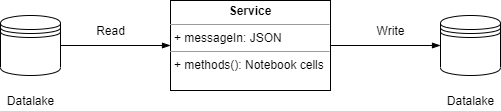

The diagram above was exported from draw.io. Its source (the exported page's mxGraphModel, read from the mxfile embedded in the PNG):
<mxGraphModel dx="1038" dy="579" grid="1" gridSize="10" guides="1" tooltips="1" connect="1" arrows="1" fold="1" page="1" pageScale="1" pageWidth="827" pageHeight="1169" math="0" shadow="0">
  <root>
    <mxCell id="0" />
    <mxCell id="1" parent="0" />
    <mxCell id="WADk2_vMMwzaetGvVuaV-1" value="&lt;p style=&quot;margin: 0px ; margin-top: 4px ; text-align: center&quot;&gt;&lt;b&gt;Service&lt;/b&gt;&lt;/p&gt;&lt;hr size=&quot;1&quot;&gt;&lt;p style=&quot;margin: 0px ; margin-left: 4px&quot;&gt;+ messageIn: JSON&lt;/p&gt;&lt;hr size=&quot;1&quot;&gt;&lt;p style=&quot;margin: 0px ; margin-left: 4px&quot;&gt;+ methods(): Notebook cells&lt;/p&gt;" style="verticalAlign=top;align=left;overflow=fill;fontSize=12;fontFamily=Helvetica;html=1;" vertex="1" parent="1">
      <mxGeometry x="330" y="250" width="160" height="90" as="geometry" />
    </mxCell>
    <mxCell id="WADk2_vMMwzaetGvVuaV-3" value="Datalake" style="text;html=1;align=center;verticalAlign=middle;resizable=0;points=[];autosize=1;strokeColor=none;" vertex="1" parent="1">
      <mxGeometry x="160" y="340" width="60" height="20" as="geometry" />
    </mxCell>
    <mxCell id="WADk2_vMMwzaetGvVuaV-11" style="edgeStyle=orthogonalEdgeStyle;rounded=0;orthogonalLoop=1;jettySize=auto;html=1;exitX=1;exitY=0.5;exitDx=0;exitDy=0;entryX=0;entryY=0.5;entryDx=0;entryDy=0;startArrow=none;startFill=0;endArrow=blockThin;endFill=1;startSize=0;endSize=6;strokeWidth=1;" edge="1" parent="1" source="WADk2_vMMwzaetGvVuaV-7" target="WADk2_vMMwzaetGvVuaV-1">
      <mxGeometry relative="1" as="geometry" />
    </mxCell>
    <mxCell id="WADk2_vMMwzaetGvVuaV-7" value="" style="shape=datastore;whiteSpace=wrap;html=1;" vertex="1" parent="1">
      <mxGeometry x="160" y="265" width="60" height="60" as="geometry" />
    </mxCell>
    <mxCell id="WADk2_vMMwzaetGvVuaV-8" value="" style="shape=datastore;whiteSpace=wrap;html=1;" vertex="1" parent="1">
      <mxGeometry x="600" y="265" width="60" height="60" as="geometry" />
    </mxCell>
    <mxCell id="WADk2_vMMwzaetGvVuaV-9" value="Datalake" style="text;html=1;align=center;verticalAlign=middle;resizable=0;points=[];autosize=1;strokeColor=none;" vertex="1" parent="1">
      <mxGeometry x="600" y="340" width="60" height="20" as="geometry" />
    </mxCell>
    <mxCell id="WADk2_vMMwzaetGvVuaV-10" value="" style="endArrow=blockThin;html=1;startSize=0;endSize=6;strokeWidth=1;entryX=0;entryY=0.5;entryDx=0;entryDy=0;exitX=1;exitY=0.5;exitDx=0;exitDy=0;endFill=1;" edge="1" parent="1" source="WADk2_vMMwzaetGvVuaV-1" target="WADk2_vMMwzaetGvVuaV-8">
      <mxGeometry width="50" height="50" relative="1" as="geometry">
        <mxPoint x="490" y="300" as="sourcePoint" />
        <mxPoint x="540" y="250" as="targetPoint" />
      </mxGeometry>
    </mxCell>
    <mxCell id="WADk2_vMMwzaetGvVuaV-12" value="Read" style="text;html=1;align=center;verticalAlign=middle;resizable=0;points=[];autosize=1;strokeColor=none;" vertex="1" parent="1">
      <mxGeometry x="250" y="270" width="40" height="20" as="geometry" />
    </mxCell>
    <mxCell id="WADk2_vMMwzaetGvVuaV-13" value="Write" style="text;html=1;align=center;verticalAlign=middle;resizable=0;points=[];autosize=1;strokeColor=none;" vertex="1" parent="1">
      <mxGeometry x="530" y="270" width="40" height="20" as="geometry" />
    </mxCell>
  </root>
</mxGraphModel>